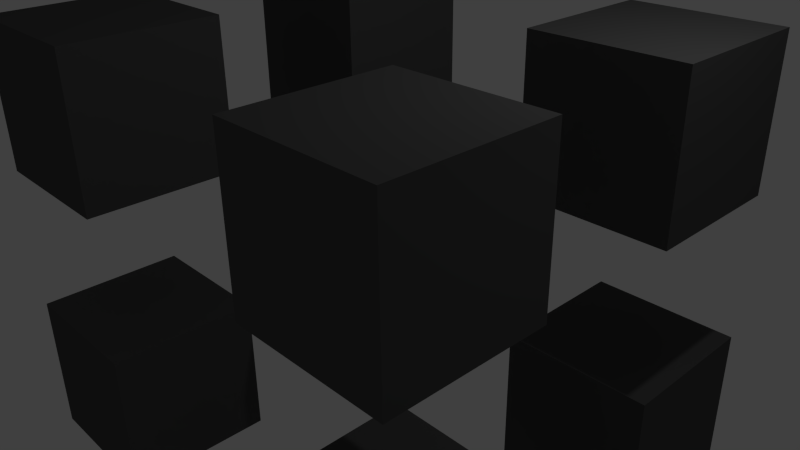 # Source: Block.blend  (saved by Blender 2.76.0; exported with 4.5.12 LTS)
import bpy
from mathutils import Matrix  # noqa: F401  (used for matrix-valued properties, if any)

bpy.ops.wm.read_factory_settings(use_empty=True)
scene = bpy.context.scene
scene.name = 'Scene'

# ---- collections
col_collection_1 = bpy.data.collections.new('Collection 1'); scene.collection.children.link(col_collection_1)

# ---- materials (node trees are filled in below, after node groups)
mat_material_002 = bpy.data.materials.new('Material.002')
mat_material_002.alpha_threshold = 0.0
mat_material_002.use_transparent_shadow = False
mat_material_002.diffuse_color = (0.08714, 0.08714, 0.08714, 1.0)
mat_material_002.roughness = 0.5
mat_material_003 = bpy.data.materials.new('Material.003')
mat_material_003.alpha_threshold = 0.0
mat_material_003.use_transparent_shadow = False
mat_material_003.diffuse_color = (0.8, 0.0, 0.00248, 1.0)
mat_material_003.roughness = 0.5

# ---- material node trees

# ---- world
world_world = bpy.data.worlds.new('World'); scene.world = world_world
world_world.color = (0.05088, 0.05088, 0.05088)
world_world.use_sun_shadow = False
world_world.sun_shadow_jitter_overblur = 0.0
world_world.cycles.sampling_method = 'MANUAL'
world_world.cycles.sample_map_resolution = 256

# ---- cameras
cam_camera = bpy.data.cameras.new('Camera')
cam_camera.clip_end = 100.0
cam_camera.lens = 35.0
cam_camera.sensor_width = 32.0
cam_camera.sensor_height = 18.0
cam_camera.ortho_scale = 7.314
cam_camera.dof.focus_distance = 0.0
cam_camera.dof.aperture_fstop = 128.0

# ---- lights
light_lamp = bpy.data.lights.new('Lamp', 'POINT')
light_lamp.transmission_factor = 0.0
light_lamp.cutoff_distance = 30.0
light_lamp.energy = 100.0
light_lamp.shadow_buffer_clip_start = 1.001
light_lamp.shadow_soft_size = 0.1
light_lamp.shadow_maximum_resolution = 0.006
light_lamp.use_absolute_resolution = True
light_lamp.cycles.use_multiple_importance_sampling = False

# ---- meshes
me_cube_001 = bpy.data.meshes.new('Cube.001')
me_cube_001.from_pydata([(3.5, -1.0, -1.0), (3.5, -1.0, -3.0), (3.5, -3.0, -1.0), (3.5, -3.0, -3.0), (1.5, -1.0, -1.0), (1.5, -1.0, -3.0), (1.5, -3.0, -1.0), (1.5, -3.0, -3.0), (-0.4558, -0.4558, -0.4558), (-0.4558, -0.4558, 0.4558), (-0.4558, 0.4558, -0.4558), (-0.4558, 0.4558, 0.4558), (0.4558, -0.4558, -0.4558), (0.4558, -0.4558, 0.4558), (0.4558, 0.4558, -0.4558), (0.4558, 0.4558, 0.4558), (-3.5, -1.0, -1.0), (-3.5, -1.0, -3.0), (-3.5, -3.0, -1.0), (-3.5, -3.0, -3.0), (-1.5, -1.0, -1.0), (-1.5, -1.0, -3.0), (-1.5, -3.0, -1.0), (-1.5, -3.0, -3.0), (0.4558, -0.4558, -0.4558), (0.4558, -0.4558, 0.4558), (0.4558, 0.4558, -0.4558), (0.4558, 0.4558, 0.4558), (-0.4558, -0.4558, -0.4558), (-0.4558, -0.4558, 0.4558), (-0.4558, 0.4558, -0.4558), (-0.4558, 0.4558, 0.4558), (3.5, 1.0, -1.0), (3.5, 1.0, -3.0), (3.5, 3.0, -1.0), (3.5, 3.0, -3.0), (1.5, 1.0, -1.0), (1.5, 1.0, -3.0), (1.5, 3.0, -1.0), (1.5, 3.0, -3.0), (-0.4558, 0.4558, -0.4558), (-0.4558, 0.4558, 0.4558), (-0.4558, -0.4558, -0.4558), (-0.4558, -0.4558, 0.4558), (0.4558, 0.4558, -0.4558), (0.4558, 0.4558, 0.4558), (0.4558, -0.4558, -0.4558), (0.4558, -0.4558, 0.4558), (-3.5, 1.0, -1.0), (-3.5, 1.0, -3.0), (-3.5, 3.0, -1.0), (-3.5, 3.0, -3.0), (-1.5, 1.0, -1.0), (-1.5, 1.0, -3.0), (-1.5, 3.0, -1.0), (-1.5, 3.0, -3.0), (0.4558, 0.4558, -0.4558), (0.4558, 0.4558, 0.4558), (0.4558, -0.4558, -0.4558), (0.4558, -0.4558, 0.4558), (-0.4558, 0.4558, -0.4558), (-0.4558, 0.4558, 0.4558), (-0.4558, -0.4558, -0.4558), (-0.4558, -0.4558, 0.4558), (3.5, -1.0, 1.0), (3.5, -1.0, 3.0), (3.5, -3.0, 1.0), (3.5, -3.0, 3.0), (1.5, -1.0, 1.0), (1.5, -1.0, 3.0), (1.5, -3.0, 1.0), (1.5, -3.0, 3.0), (-0.4558, -0.4558, 0.4558), (-0.4558, -0.4558, -0.4558), (-0.4558, 0.4558, 0.4558), (-0.4558, 0.4558, -0.4558), (0.4558, -0.4558, 0.4558), (0.4558, -0.4558, -0.4558), (0.4558, 0.4558, 0.4558), (0.4558, 0.4558, -0.4558), (-3.5, -1.0, 1.0), (-3.5, -1.0, 3.0), (-3.5, -3.0, 1.0), (-3.5, -3.0, 3.0), (-1.5, -1.0, 1.0), (-1.5, -1.0, 3.0), (-1.5, -3.0, 1.0), (-1.5, -3.0, 3.0), (0.4558, -0.4558, 0.4558), (0.4558, -0.4558, -0.4558), (0.4558, 0.4558, 0.4558), (0.4558, 0.4558, -0.4558), (-0.4558, -0.4558, 0.4558), (-0.4558, -0.4558, -0.4558), (-0.4558, 0.4558, 0.4558), (-0.4558, 0.4558, -0.4558), (3.5, 1.0, 1.0), (3.5, 1.0, 3.0), (3.5, 3.0, 1.0), (3.5, 3.0, 3.0), (1.5, 1.0, 1.0), (1.5, 1.0, 3.0), (1.5, 3.0, 1.0), (1.5, 3.0, 3.0), (-0.4558, 0.4558, 0.4558), (-0.4558, 0.4558, -0.4558), (-0.4558, -0.4558, 0.4558), (-0.4558, -0.4558, -0.4558), (0.4558, 0.4558, 0.4558), (0.4558, 0.4558, -0.4558), (0.4558, -0.4558, 0.4558), (0.4558, -0.4558, -0.4558), (-3.5, 1.0, 1.0), (-3.5, 1.0, 3.0), (-3.5, 3.0, 1.0), (-3.5, 3.0, 3.0), (-1.5, 1.0, 1.0), (-1.5, 1.0, 3.0), (-1.5, 3.0, 1.0), (-1.5, 3.0, 3.0), (0.4558, 0.4558, 0.4558), (0.4558, 0.4558, -0.4558), (0.4558, -0.4558, 0.4558), (0.4558, -0.4558, -0.4558), (-0.4558, 0.4558, 0.4558), (-0.4558, 0.4558, -0.4558), (-0.4558, -0.4558, 0.4558), (-0.4558, -0.4558, -0.4558), (0.0, 0.0, 0.0), (0.0, 0.0, 0.0), (0.0, 0.0, 0.0), (0.0, 0.0, 0.0), (0.0, 0.0, 0.0), (0.0, 0.0, 0.0), (0.0, 0.0, 0.0), (0.0, 0.0, 0.0)], [], [(7, 5, 1, 3), (4, 0, 1, 5), (6, 4, 5, 7), (2, 0, 4, 6), (2, 6, 7, 3), (0, 2, 3, 1), (9, 11, 10, 8), (11, 15, 14, 10), (15, 13, 12, 14), (13, 9, 8, 12), (8, 10, 14, 12), (13, 15, 11, 9), (23, 19, 17, 21), (20, 21, 17, 16), (22, 23, 21, 20), (18, 22, 20, 16), (18, 19, 23, 22), (16, 17, 19, 18), (25, 24, 26, 27), (27, 26, 30, 31), (31, 30, 28, 29), (29, 28, 24, 25), (24, 28, 30, 26), (29, 25, 27, 31), (39, 35, 33, 37), (36, 37, 33, 32), (38, 39, 37, 36), (34, 38, 36, 32), (34, 35, 39, 38), (32, 33, 35, 34), (41, 40, 42, 43), (43, 42, 46, 47), (47, 46, 44, 45), (45, 44, 40, 41), (40, 44, 46, 42), (45, 41, 43, 47), (55, 53, 49, 51), (52, 48, 49, 53), (54, 52, 53, 55), (50, 48, 52, 54), (50, 54, 55, 51), (48, 50, 51, 49), (57, 59, 58, 56), (59, 63, 62, 58), (63, 61, 60, 62), (61, 57, 56, 60), (56, 58, 62, 60), (61, 63, 59, 57), (71, 67, 65, 69), (68, 69, 65, 64), (70, 71, 69, 68), (66, 70, 68, 64), (66, 67, 71, 70), (64, 65, 67, 66), (73, 72, 74, 75), (75, 74, 78, 79), (79, 78, 76, 77), (77, 76, 72, 73), (72, 76, 78, 74), (77, 73, 75, 79), (84, 80, 81, 85), (86, 84, 85, 87), (82, 80, 84, 86), (82, 86, 87, 83), (80, 82, 83, 81), (89, 91, 90, 88), (91, 95, 94, 90), (95, 93, 92, 94), (93, 89, 88, 92), (88, 90, 94, 92), (93, 95, 91, 89), (103, 101, 97, 99), (100, 96, 97, 101), (102, 100, 101, 103), (98, 96, 100, 102), (98, 102, 103, 99), (96, 98, 99, 97), (105, 107, 106, 104), (107, 111, 110, 106), (111, 109, 108, 110), (109, 105, 104, 108), (104, 106, 110, 108), (109, 111, 107, 105), (119, 115, 113, 117), (116, 117, 113, 112), (118, 119, 117, 116), (114, 118, 116, 112), (114, 115, 119, 118), (112, 113, 115, 114), (121, 120, 122, 123), (123, 122, 126, 127), (127, 126, 124, 125), (125, 124, 120, 121), (120, 124, 126, 122), (125, 121, 123, 127), (87, 85, 81, 83), (129, 131, 130, 128), (131, 135, 134, 130), (135, 133, 132, 134), (133, 129, 128, 132), (128, 130, 134, 132), (133, 135, 131, 129)])
me_cube_001.polygons.foreach_set('material_index', [0, 0, 0, 0, 0, 0, 1, 1, 1, 1, 1, 1, 0, 0, 0, 0, 0, 0, 1, 1, 1, 1, 1, 1, 0, 0, 0, 0, 0, 0, 1, 1, 1, 1, 1, 1, 0, 0, 0, 0, 0, 0, 1, 1, 1, 1, 1, 1, 0, 0, 0, 0, 0, 0, 1, 1, 1, 1, 1, 1, 0, 0, 0, 0, 0, 1, 1, 1, 1, 1, 1, 0, 0, 0, 0, 0, 0, 1, 1, 1, 1, 1, 1, 0, 0, 0, 0, 0, 0, 1, 1, 1, 1, 1, 1, 0, 1, 1, 1, 1, 1, 1])
me_cube_001.materials.append(mat_material_002)
me_cube_001.materials.append(mat_material_003)
me_cube_001.use_remesh_preserve_volume = False
me_cube_001.use_remesh_preserve_attributes = False
me_cube_001.use_mirror_vertex_groups = False
me_cube_001.update()

# ---- objects
ob_cube = bpy.data.objects.new('Cube', me_cube_001)
ob_lamp = bpy.data.objects.new('Lamp', light_lamp)
ob_camera = bpy.data.objects.new('Camera', cam_camera)

# ---- transforms, parenting, visibility, modifiers, constraints
ob_cube.location = (0.0, 0.0, 0.0)
ob_cube.lineart.crease_threshold = 0.0
ob_lamp.location = (4.076, 1.005, 5.904)
ob_lamp.rotation_euler = (0.6503, 0.05522, 1.866)
ob_lamp.lock_rotations_4d = False
ob_lamp.empty_display_type = 'ARROWS'
ob_lamp.color = (0.0, 0.0, 0.0, 0.0)
ob_lamp.lineart.crease_threshold = 0.0
ob_camera.location = (7.481, -6.508, 5.344)
ob_camera.rotation_euler = (1.109, 0.01082, 0.8149)
ob_camera.lock_rotations_4d = False
ob_camera.empty_display_type = 'ARROWS'
ob_camera.color = (0.0, 0.0, 0.0, 0.0)
ob_camera.display_type = 'WIRE'
ob_camera.lineart.crease_threshold = 0.0

# ---- collection membership
col_collection_1.objects.link(ob_cube)
col_collection_1.objects.link(ob_lamp)
col_collection_1.objects.link(ob_camera)

# ---- scene / render settings (as saved in the file)
scene.camera = ob_camera
scene.frame_start = 1; scene.frame_end = 250; scene.frame_set(1)
scene.render.engine = 'BLENDER_EEVEE_NEXT'
scene.render.resolution_percentage = 50
scene.render.dither_intensity = 0.0
scene.cycles.use_denoising = False
scene.cycles.samples = 10
scene.cycles.sampling_pattern = 'TABULATED_SOBOL'
scene.cycles.light_sampling_threshold = 0.0
scene.cycles.use_adaptive_sampling = False
scene.cycles.use_light_tree = False
scene.cycles.blur_glossy = 0.0
scene.cycles.pixel_filter_type = 'GAUSSIAN'
scene.cycles.sample_clamp_indirect = 0.0
scene.view_settings.view_transform = 'Standard'
bpy.context.view_layer.update()
